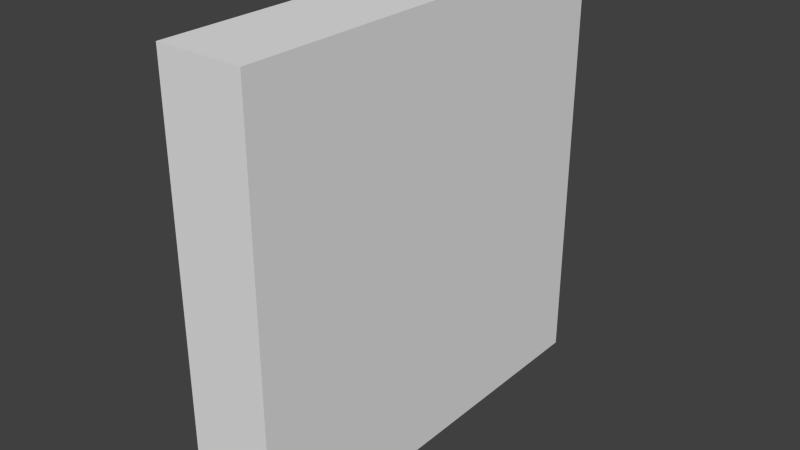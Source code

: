 # Source: wall2_final.blend  (saved by Blender 2.68.0; exported with 4.5.12 LTS)
import bpy
from mathutils import Matrix  # noqa: F401  (used for matrix-valued properties, if any)

bpy.ops.wm.read_factory_settings(use_empty=True)
scene = bpy.context.scene
scene.name = 'Scene'

# ---- collections
col_collection_1 = bpy.data.collections.new('Collection 1'); scene.collection.children.link(col_collection_1)

# ---- materials (node trees are filled in below, after node groups)
mat_material = bpy.data.materials.new('Material')
mat_material.alpha_threshold = 0.0
mat_material.use_transparent_shadow = False
mat_material.roughness = 0.5
mat_material.line_color = (0.0, 0.0, 0.0, 1.0)

# ---- material node trees

# ---- world
world_world = bpy.data.worlds.new('World'); scene.world = world_world
world_world.color = (0.05088, 0.05088, 0.05088)
world_world.use_sun_shadow = False
world_world.sun_shadow_jitter_overblur = 0.0
world_world.cycles.sampling_method = 'MANUAL'
world_world.cycles.sample_map_resolution = 256

# ---- meshes
me_cube = bpy.data.meshes.new('Cube')
me_cube.from_pydata([(1.0, 5.0, 0.0), (1.0, -5.0, 0.0), (-1.0, -5.0, 0.0), (-1.0, 5.0, 0.0), (1.0, 5.0, 10.0), (1.0, -5.0, 10.0), (-1.0, -5.0, 10.0), (-1.0, 5.0, 10.0), (1.0, 5.0, 0.0), (1.0, 5.0, 0.0), (1.0, -5.0, 0.0), (1.0, -5.0, 0.0), (-1.0, 5.0, 0.0), (-1.0, 5.0, 0.0), (1.0, 5.0, 10.0), (1.0, 5.0, 10.0), (-1.0, -5.0, 0.0), (-1.0, -5.0, 0.0), (1.0, -5.0, 10.0), (1.0, -5.0, 10.0), (-1.0, -5.0, 10.0), (-1.0, -5.0, 10.0), (-1.0, 5.0, 10.0), (-1.0, 5.0, 10.0)], [], [(0, 1, 2, 3), (14, 22, 20, 18), (8, 4, 5, 10), (11, 19, 6, 16), (17, 21, 7, 12), (15, 9, 13, 23)])
_uv = me_cube.uv_layers.new(name='UVMap')
_uv.uv.foreach_set('vector', [0.4268, 0.4922, 0.05559, 0.4922, 0.05559, 0.5664, 0.4268, 0.5664, 0.501, 0.4922, 0.501, 0.5664, 0.1298, 0.5664, 0.1298, 0.4922, 1.001, 0.0006939, 1.001, 0.9993, 0.0001642, 0.9996, 0.001945, 0.0008353, 0.4639, 0.4922, 0.835, 0.4922, 0.835, 0.5664, 0.4639, 0.5664, 1.001, 0.9999, 1.0, 0.0001609, -3.064e-05, 0.0002091, 0.0007711, 0.9999, 0.4639, 0.4922, 0.09271, 0.4922, 0.09271, 0.5664, 0.4639, 0.5664])
me_cube.materials.append(mat_material)
me_cube.use_remesh_preserve_volume = False
me_cube.use_remesh_preserve_attributes = False
me_cube.use_mirror_vertex_groups = False
me_cube.update()

# ---- objects
ob_cube = bpy.data.objects.new('Cube', me_cube)

# ---- transforms, parenting, visibility, modifiers, constraints
ob_cube.location = (0.0, 0.0, 0.0)
ob_cube.lock_rotations_4d = False
ob_cube.empty_display_type = 'ARROWS'
ob_cube.lineart.crease_threshold = 0.0

# ---- collection membership
col_collection_1.objects.link(ob_cube)

# ---- scene / render settings (as saved in the file)
scene.frame_start = 1; scene.frame_end = 250; scene.frame_set(1)
scene.render.engine = 'BLENDER_EEVEE_NEXT'
scene.render.image_settings.color_mode = 'RGB'
scene.render.image_settings.compression = 90
scene.render.resolution_percentage = 50
scene.render.dither_intensity = 0.0
scene.cycles.use_denoising = False
scene.cycles.samples = 10
scene.cycles.sampling_pattern = 'TABULATED_SOBOL'
scene.cycles.light_sampling_threshold = 0.0
scene.cycles.use_adaptive_sampling = False
scene.cycles.use_light_tree = False
scene.cycles.blur_glossy = 0.0
scene.cycles.volume_bounces = 1
scene.cycles.pixel_filter_type = 'GAUSSIAN'
scene.cycles.sample_clamp_indirect = 0.0
scene.view_settings.view_transform = 'Standard'
bpy.context.view_layer.update()

# ---- added for rendering (the .blend has no active camera and no usable light): camera, sun
cam_auto = bpy.data.cameras.new('AutoCamera')
cam_auto.lens = 50.0
cam_auto.sensor_width = 36.0
cam_auto.clip_end = 1000.0
ob_auto_camera = bpy.data.objects.new('AutoCamera', cam_auto)
scene.collection.objects.link(ob_auto_camera)
ob_auto_camera.location = (13.2149, -15.8578, 15.5719)
ob_auto_camera.rotation_euler = (1.09748, -7.21219e-08, 0.694738)
scene.camera = ob_auto_camera
light_auto_sun = bpy.data.lights.new('AutoSun', 'SUN')
light_auto_sun.energy = 3.0
light_auto_sun.angle = 0.0523599
ob_auto_sun = bpy.data.objects.new('AutoSun', light_auto_sun)
scene.collection.objects.link(ob_auto_sun)
ob_auto_sun.rotation_euler = (0.872665, 0.174533, 0.523599)
bpy.context.view_layer.update()

